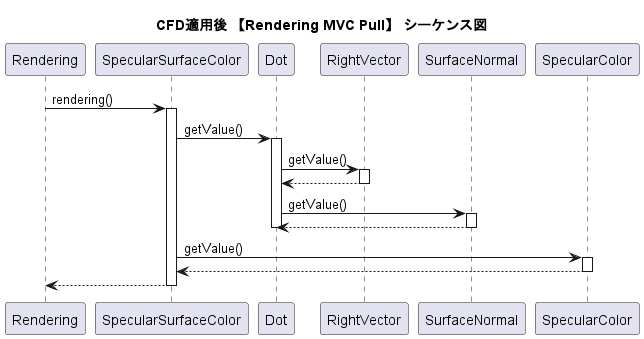

The diagram above was rendered by PlantUML. Its source (embedded in the PNG):
@startuml
title "CFD適用後 【Rendering MVC Pull】 シーケンス図"

Rendering ->  SpecularSurfaceColor : rendering()

activate SpecularSurfaceColor
SpecularSurfaceColor -> Dot : getValue()

activate Dot
Dot -> RightVector : getValue()

activate RightVector
RightVector --> Dot
deactivate RightVector

Dot -> SurfaceNormal : getValue()
activate SurfaceNormal
SurfaceNormal --> Dot
deactivate SurfaceNormal

deactivate Dot

SpecularSurfaceColor -> SpecularColor : getValue()
activate SpecularColor
SpecularColor --> SpecularSurfaceColor
deactivate SpecularColor

SpecularSurfaceColor --> Rendering
deactivate SpecularSurfaceColor

@enduml